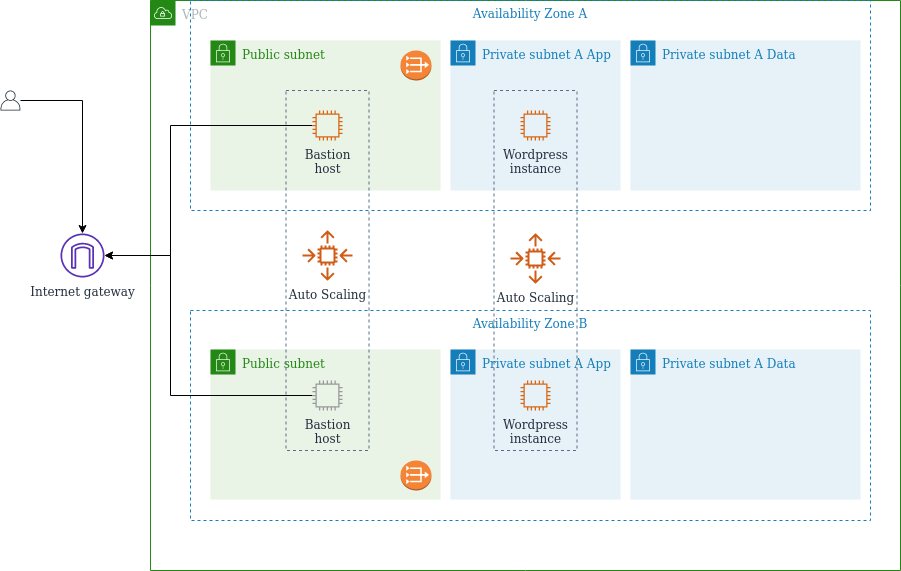

The diagram above was exported from draw.io. Its source (the exported page's mxGraphModel, read from the mxfile embedded in the PNG):
<mxGraphModel dx="1564" dy="776" grid="1" gridSize="10" guides="1" tooltips="1" connect="1" arrows="1" fold="1" page="1" pageScale="1" pageWidth="1169" pageHeight="827" math="0" shadow="0">
  <root>
    <mxCell id="0" />
    <mxCell id="1" parent="0" />
    <mxCell id="vTVguKc0f_d2fYGJrMaM-36" value="Private subnet A App" style="points=[[0,0],[0.25,0],[0.5,0],[0.75,0],[1,0],[1,0.25],[1,0.5],[1,0.75],[1,1],[0.75,1],[0.5,1],[0.25,1],[0,1],[0,0.75],[0,0.5],[0,0.25]];outlineConnect=0;gradientColor=none;html=1;whiteSpace=wrap;fontSize=12;fontStyle=0;shape=mxgraph.aws4.group;grIcon=mxgraph.aws4.group_security_group;grStroke=0;strokeColor=#147EBA;fillColor=#E6F2F8;verticalAlign=top;align=left;spacingLeft=30;fontColor=#147EBA;dashed=0;" vertex="1" parent="1">
      <mxGeometry x="490" y="549" width="170" height="150" as="geometry" />
    </mxCell>
    <mxCell id="vTVguKc0f_d2fYGJrMaM-9" value="Private subnet A App" style="points=[[0,0],[0.25,0],[0.5,0],[0.75,0],[1,0],[1,0.25],[1,0.5],[1,0.75],[1,1],[0.75,1],[0.5,1],[0.25,1],[0,1],[0,0.75],[0,0.5],[0,0.25]];outlineConnect=0;gradientColor=none;html=1;whiteSpace=wrap;fontSize=12;fontStyle=0;shape=mxgraph.aws4.group;grIcon=mxgraph.aws4.group_security_group;grStroke=0;strokeColor=#147EBA;fillColor=#E6F2F8;verticalAlign=top;align=left;spacingLeft=30;fontColor=#147EBA;dashed=0;" vertex="1" parent="1">
      <mxGeometry x="490" y="240" width="170" height="150" as="geometry" />
    </mxCell>
    <mxCell id="vTVguKc0f_d2fYGJrMaM-42" value="" style="fillColor=none;strokeColor=#5A6C86;dashed=1;verticalAlign=top;fontStyle=0;fontColor=#5A6C86;" vertex="1" parent="1">
      <mxGeometry x="533.5" y="290" width="83" height="360" as="geometry" />
    </mxCell>
    <mxCell id="vTVguKc0f_d2fYGJrMaM-16" value="Availability Zone B" style="fillColor=none;strokeColor=#147EBA;dashed=1;verticalAlign=top;fontStyle=0;fontColor=#147EBA;" vertex="1" parent="1">
      <mxGeometry x="230" y="510" width="680" height="210" as="geometry" />
    </mxCell>
    <mxCell id="vTVguKc0f_d2fYGJrMaM-4" value="VPC" style="points=[[0,0],[0.25,0],[0.5,0],[0.75,0],[1,0],[1,0.25],[1,0.5],[1,0.75],[1,1],[0.75,1],[0.5,1],[0.25,1],[0,1],[0,0.75],[0,0.5],[0,0.25]];outlineConnect=0;gradientColor=none;html=1;whiteSpace=wrap;fontSize=12;fontStyle=0;shape=mxgraph.aws4.group;grIcon=mxgraph.aws4.group_vpc;strokeColor=#248814;fillColor=none;verticalAlign=top;align=left;spacingLeft=30;fontColor=#AAB7B8;dashed=0;" vertex="1" parent="1">
      <mxGeometry x="190" y="200" width="750" height="570" as="geometry" />
    </mxCell>
    <mxCell id="vTVguKc0f_d2fYGJrMaM-35" value="Public subnet" style="points=[[0,0],[0.25,0],[0.5,0],[0.75,0],[1,0],[1,0.25],[1,0.5],[1,0.75],[1,1],[0.75,1],[0.5,1],[0.25,1],[0,1],[0,0.75],[0,0.5],[0,0.25]];outlineConnect=0;gradientColor=none;html=1;whiteSpace=wrap;fontSize=12;fontStyle=0;shape=mxgraph.aws4.group;grIcon=mxgraph.aws4.group_security_group;grStroke=0;strokeColor=#248814;fillColor=#E9F3E6;verticalAlign=top;align=left;spacingLeft=30;fontColor=#248814;dashed=0;" vertex="1" parent="1">
      <mxGeometry x="250" y="549" width="230" height="150" as="geometry" />
    </mxCell>
    <mxCell id="vTVguKc0f_d2fYGJrMaM-37" value="Private subnet A Data" style="points=[[0,0],[0.25,0],[0.5,0],[0.75,0],[1,0],[1,0.25],[1,0.5],[1,0.75],[1,1],[0.75,1],[0.5,1],[0.25,1],[0,1],[0,0.75],[0,0.5],[0,0.25]];outlineConnect=0;gradientColor=none;html=1;whiteSpace=wrap;fontSize=12;fontStyle=0;shape=mxgraph.aws4.group;grIcon=mxgraph.aws4.group_security_group;grStroke=0;strokeColor=#147EBA;fillColor=#E6F2F8;verticalAlign=top;align=left;spacingLeft=30;fontColor=#147EBA;dashed=0;" vertex="1" parent="1">
      <mxGeometry x="670" y="549" width="230" height="150" as="geometry" />
    </mxCell>
    <mxCell id="vTVguKc0f_d2fYGJrMaM-5" value="Availability Zone A" style="fillColor=none;strokeColor=#147EBA;dashed=1;verticalAlign=top;fontStyle=0;fontColor=#147EBA;" vertex="1" parent="1">
      <mxGeometry x="230" y="200" width="680" height="210" as="geometry" />
    </mxCell>
    <mxCell id="vTVguKc0f_d2fYGJrMaM-7" value="Public subnet" style="points=[[0,0],[0.25,0],[0.5,0],[0.75,0],[1,0],[1,0.25],[1,0.5],[1,0.75],[1,1],[0.75,1],[0.5,1],[0.25,1],[0,1],[0,0.75],[0,0.5],[0,0.25]];outlineConnect=0;gradientColor=none;html=1;whiteSpace=wrap;fontSize=12;fontStyle=0;shape=mxgraph.aws4.group;grIcon=mxgraph.aws4.group_security_group;grStroke=0;strokeColor=#248814;fillColor=#E9F3E6;verticalAlign=top;align=left;spacingLeft=30;fontColor=#248814;dashed=0;" vertex="1" parent="1">
      <mxGeometry x="250" y="240" width="230" height="150" as="geometry" />
    </mxCell>
    <mxCell id="vTVguKc0f_d2fYGJrMaM-21" value="" style="fillColor=none;strokeColor=#5A6C86;dashed=1;verticalAlign=top;fontStyle=0;fontColor=#5A6C86;" vertex="1" parent="1">
      <mxGeometry x="325.5" y="290" width="83" height="360" as="geometry" />
    </mxCell>
    <mxCell id="vTVguKc0f_d2fYGJrMaM-12" value="Private subnet A Data" style="points=[[0,0],[0.25,0],[0.5,0],[0.75,0],[1,0],[1,0.25],[1,0.5],[1,0.75],[1,1],[0.75,1],[0.5,1],[0.25,1],[0,1],[0,0.75],[0,0.5],[0,0.25]];outlineConnect=0;gradientColor=none;html=1;whiteSpace=wrap;fontSize=12;fontStyle=0;shape=mxgraph.aws4.group;grIcon=mxgraph.aws4.group_security_group;grStroke=0;strokeColor=#147EBA;fillColor=#E6F2F8;verticalAlign=top;align=left;spacingLeft=30;fontColor=#147EBA;dashed=0;" vertex="1" parent="1">
      <mxGeometry x="670" y="240" width="230" height="150" as="geometry" />
    </mxCell>
    <mxCell id="vTVguKc0f_d2fYGJrMaM-15" value="Auto Scaling" style="outlineConnect=0;fontColor=#232F3E;gradientColor=none;fillColor=#D05C17;strokeColor=none;dashed=0;verticalLabelPosition=bottom;verticalAlign=top;align=center;html=1;fontSize=12;fontStyle=0;aspect=fixed;pointerEvents=1;shape=mxgraph.aws4.auto_scaling2;" vertex="1" parent="1">
      <mxGeometry x="342" y="430" width="50" height="50" as="geometry" />
    </mxCell>
    <mxCell id="vTVguKc0f_d2fYGJrMaM-27" style="edgeStyle=orthogonalEdgeStyle;rounded=0;orthogonalLoop=1;jettySize=auto;html=1;" edge="1" parent="1" source="vTVguKc0f_d2fYGJrMaM-20" target="vTVguKc0f_d2fYGJrMaM-22">
      <mxGeometry relative="1" as="geometry">
        <mxPoint x="170" y="450" as="targetPoint" />
        <Array as="points">
          <mxPoint x="210" y="325" />
          <mxPoint x="210" y="455" />
        </Array>
      </mxGeometry>
    </mxCell>
    <mxCell id="vTVguKc0f_d2fYGJrMaM-20" value="&lt;div&gt;Bastion&lt;/div&gt;&lt;div&gt;host&lt;br&gt;&lt;/div&gt;" style="outlineConnect=0;fontColor=#232F3E;gradientColor=none;fillColor=#D86613;strokeColor=none;dashed=0;verticalLabelPosition=bottom;verticalAlign=top;align=center;html=1;fontSize=12;fontStyle=0;aspect=fixed;pointerEvents=1;shape=mxgraph.aws4.instance2;" vertex="1" parent="1">
      <mxGeometry x="352" y="310" width="30" height="30" as="geometry" />
    </mxCell>
    <mxCell id="vTVguKc0f_d2fYGJrMaM-22" value="Internet gateway" style="outlineConnect=0;fontColor=#232F3E;gradientColor=none;fillColor=#5A30B5;strokeColor=none;dashed=0;verticalLabelPosition=bottom;verticalAlign=top;align=center;html=1;fontSize=12;fontStyle=0;aspect=fixed;pointerEvents=1;shape=mxgraph.aws4.internet_gateway;" vertex="1" parent="1">
      <mxGeometry x="100" y="433" width="44" height="44" as="geometry" />
    </mxCell>
    <mxCell id="vTVguKc0f_d2fYGJrMaM-25" style="edgeStyle=orthogonalEdgeStyle;rounded=0;orthogonalLoop=1;jettySize=auto;html=1;" edge="1" parent="1" source="vTVguKc0f_d2fYGJrMaM-24" target="vTVguKc0f_d2fYGJrMaM-22">
      <mxGeometry relative="1" as="geometry" />
    </mxCell>
    <mxCell id="vTVguKc0f_d2fYGJrMaM-24" value="" style="outlineConnect=0;fontColor=#232F3E;gradientColor=none;fillColor=#232F3E;strokeColor=none;dashed=0;verticalLabelPosition=bottom;verticalAlign=top;align=center;html=1;fontSize=12;fontStyle=0;aspect=fixed;pointerEvents=1;shape=mxgraph.aws4.user;" vertex="1" parent="1">
      <mxGeometry x="40" y="290" width="20" height="20" as="geometry" />
    </mxCell>
    <mxCell id="vTVguKc0f_d2fYGJrMaM-34" style="edgeStyle=orthogonalEdgeStyle;rounded=0;orthogonalLoop=1;jettySize=auto;html=1;" edge="1" parent="1" source="vTVguKc0f_d2fYGJrMaM-32" target="vTVguKc0f_d2fYGJrMaM-22">
      <mxGeometry relative="1" as="geometry">
        <mxPoint x="160" y="615" as="targetPoint" />
        <Array as="points">
          <mxPoint x="210" y="595" />
          <mxPoint x="210" y="455" />
        </Array>
      </mxGeometry>
    </mxCell>
    <mxCell id="vTVguKc0f_d2fYGJrMaM-32" value="&lt;div&gt;Bastion&lt;/div&gt;&lt;div&gt;host&lt;br&gt;&lt;/div&gt;" style="outlineConnect=0;fontColor=#232F3E;gradientColor=none;fillColor=#999999;strokeColor=#808080;dashed=0;verticalLabelPosition=bottom;verticalAlign=top;align=center;html=1;fontSize=12;fontStyle=0;aspect=fixed;pointerEvents=1;shape=mxgraph.aws4.instance2;" vertex="1" parent="1">
      <mxGeometry x="352" y="580" width="30" height="30" as="geometry" />
    </mxCell>
    <mxCell id="vTVguKc0f_d2fYGJrMaM-38" value="" style="outlineConnect=0;dashed=0;verticalLabelPosition=bottom;verticalAlign=top;align=center;html=1;shape=mxgraph.aws3.vpc_nat_gateway;fillColor=#F58536;gradientColor=none;strokeColor=#808080;" vertex="1" parent="1">
      <mxGeometry x="440" y="250" width="31" height="30" as="geometry" />
    </mxCell>
    <mxCell id="vTVguKc0f_d2fYGJrMaM-39" value="" style="outlineConnect=0;dashed=0;verticalLabelPosition=bottom;verticalAlign=top;align=center;html=1;shape=mxgraph.aws3.vpc_nat_gateway;fillColor=#F58536;gradientColor=none;strokeColor=#808080;" vertex="1" parent="1">
      <mxGeometry x="440" y="660" width="31" height="30" as="geometry" />
    </mxCell>
    <mxCell id="vTVguKc0f_d2fYGJrMaM-41" value="&lt;div&gt;Wordpress&lt;/div&gt;&lt;div&gt;instance&lt;br&gt;&lt;/div&gt;" style="outlineConnect=0;fontColor=#232F3E;gradientColor=none;fillColor=#D86613;strokeColor=none;dashed=0;verticalLabelPosition=bottom;verticalAlign=top;align=center;html=1;fontSize=12;fontStyle=0;aspect=fixed;pointerEvents=1;shape=mxgraph.aws4.instance2;" vertex="1" parent="1">
      <mxGeometry x="560" y="310" width="30" height="30" as="geometry" />
    </mxCell>
    <mxCell id="vTVguKc0f_d2fYGJrMaM-43" value="Auto Scaling" style="outlineConnect=0;fontColor=#232F3E;gradientColor=none;fillColor=#D05C17;strokeColor=none;dashed=0;verticalLabelPosition=bottom;verticalAlign=top;align=center;html=1;fontSize=12;fontStyle=0;aspect=fixed;pointerEvents=1;shape=mxgraph.aws4.auto_scaling2;" vertex="1" parent="1">
      <mxGeometry x="550" y="433" width="50" height="50" as="geometry" />
    </mxCell>
    <mxCell id="vTVguKc0f_d2fYGJrMaM-44" value="&lt;div&gt;Wordpress&lt;/div&gt;&lt;div&gt;instance&lt;br&gt;&lt;/div&gt;" style="outlineConnect=0;fontColor=#232F3E;gradientColor=none;fillColor=#D86613;strokeColor=none;dashed=0;verticalLabelPosition=bottom;verticalAlign=top;align=center;html=1;fontSize=12;fontStyle=0;aspect=fixed;pointerEvents=1;shape=mxgraph.aws4.instance2;" vertex="1" parent="1">
      <mxGeometry x="560" y="580" width="30" height="30" as="geometry" />
    </mxCell>
  </root>
</mxGraphModel>